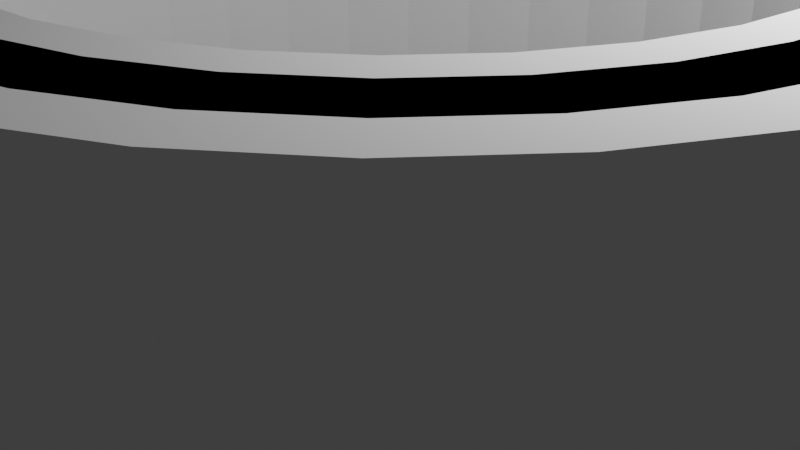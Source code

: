 # Source: Pipe.blend  (saved by Blender 3.2.14; exported with 4.5.12 LTS)
import bpy
from mathutils import Matrix  # noqa: F401  (used for matrix-valued properties, if any)

bpy.ops.wm.read_factory_settings(use_empty=True)
scene = bpy.context.scene
scene.name = 'Scene'

# ---- collections
col_collection = bpy.data.collections.new('Collection'); scene.collection.children.link(col_collection)

# ---- world
world_world = bpy.data.worlds.new('World'); scene.world = world_world
world_world.use_nodes = True; world_world.node_tree.nodes.clear()
_N = world_world.node_tree.nodes; _L = world_world.node_tree.links
n0 = _N.new('ShaderNodeOutputWorld'); n0.name = 'World Output'; n0.location = (300, 300)
n1 = _N.new('ShaderNodeBackground'); n1.name = 'Background'; n1.location = (10, 300)
n1.inputs[0].default_value = (0.05088, 0.05088, 0.05088, 1.0)
_L.new(n1.outputs[0], n0.inputs[0])
n0.is_active_output = True
world_world.color = (0.05088, 0.05088, 0.05088)
world_world.use_sun_shadow = False
world_world.sun_shadow_jitter_overblur = 0.0

# ---- cameras
cam_camera = bpy.data.cameras.new('Camera')
cam_camera.clip_end = 100.0
cam_camera.ortho_scale = 7.314

# ---- lights
light_light = bpy.data.lights.new('Light', 'POINT')
light_light.transmission_factor = 0.0
light_light.energy = 1000.0
light_light.shadow_soft_size = 0.1
light_light.shadow_maximum_resolution = 0.006
light_light.use_absolute_resolution = True

# ---- meshes
me_cylinder_001 = bpy.data.meshes.new('Cylinder.001')
me_cylinder_001.from_pydata([(0.0, 1.0, -1.0), (0.0, 1.0, 1.0), (0.1951, 0.9808, -1.0), (0.1951, 0.9808, 1.0), (0.3827, 0.9239, -1.0), (0.3827, 0.9239, 1.0), (0.5556, 0.8315, -1.0), (0.5556, 0.8315, 1.0), (0.7071, 0.7071, -1.0), (0.7071, 0.7071, 1.0), (0.8315, 0.5556, -1.0), (0.8315, 0.5556, 1.0), (0.9239, 0.3827, -1.0), (0.9239, 0.3827, 1.0), (0.9808, 0.1951, -1.0), (0.9808, 0.1951, 1.0), (1.0, -4.371e-08, -1.0), (1.0, -4.371e-08, 1.0), (0.9808, -0.1951, -1.0), (0.9808, -0.1951, 1.0), (0.9239, -0.3827, -1.0), (0.9239, -0.3827, 1.0), (0.8315, -0.5556, -1.0), (0.8315, -0.5556, 1.0), (0.7071, -0.7071, -1.0), (0.7071, -0.7071, 1.0), (0.5556, -0.8315, -1.0), (0.5556, -0.8315, 1.0), (0.3827, -0.9239, -1.0), (0.3827, -0.9239, 1.0), (0.1951, -0.9808, -1.0), (0.1951, -0.9808, 1.0), (-8.742e-08, -1.0, -1.0), (-8.742e-08, -1.0, 1.0), (-0.1951, -0.9808, -1.0), (-0.1951, -0.9808, 1.0), (-0.3827, -0.9239, -1.0), (-0.3827, -0.9239, 1.0), (-0.5556, -0.8315, -1.0), (-0.5556, -0.8315, 1.0), (-0.7071, -0.7071, -1.0), (-0.7071, -0.7071, 1.0), (-0.8315, -0.5556, -1.0), (-0.8315, -0.5556, 1.0), (-0.9239, -0.3827, -1.0), (-0.9239, -0.3827, 1.0), (-0.9808, -0.1951, -1.0), (-0.9808, -0.1951, 1.0), (-1.0, 1.192e-08, -1.0), (-1.0, 1.192e-08, 1.0), (-0.9808, 0.1951, -1.0), (-0.9808, 0.1951, 1.0), (-0.9239, 0.3827, -1.0), (-0.9239, 0.3827, 1.0), (-0.8315, 0.5556, -1.0), (-0.8315, 0.5556, 1.0), (-0.7071, 0.7071, -1.0), (-0.7071, 0.7071, 1.0), (-0.5556, 0.8315, -1.0), (-0.5556, 0.8315, 1.0), (-0.3827, 0.9239, -1.0), (-0.3827, 0.9239, 1.0), (-0.1951, 0.9808, -1.0), (-0.1951, 0.9808, 1.0), (-0.3061, -0.7391, 1.0), (0.7391, -0.3061, 1.0), (0.7391, -0.3061, 1.0), (-0.7391, 0.3061, 1.0), (-0.6652, 0.4445, 1.0), (-0.6652, -0.4445, 1.0), (-0.5657, -0.5657, 1.0), (-0.4445, -0.6652, 1.0), (-0.7391, -0.3061, 1.0), (0.1561, 0.7846, 1.0), (0.0, 0.8, 1.0), (0.3061, 0.7391, 1.0), (0.4445, 0.6652, 1.0), (0.5657, 0.5657, 1.0), (0.7846, -0.1561, 1.0), (0.7846, 0.1561, 1.0), (0.8, -3.497e-08, 1.0), (0.7391, 0.3061, 1.0), (-0.7846, -0.1561, 1.0), (0.6652, 0.4445, 1.0), (-0.8, 9.54e-09, 1.0), (-0.7846, 0.1561, 1.0), (-0.5657, 0.5657, 1.0), (-0.4445, 0.6652, 1.0), (-0.1561, 0.7846, 1.0), (-0.3061, 0.7391, 1.0), (-0.3061, -0.7391, 1.0), (0.6652, -0.4445, 1.0), (-0.1561, -0.7846, 1.0), (-6.994e-08, -0.8, 1.0), (0.4445, -0.6652, 1.0), (0.5657, -0.5657, 1.0), (0.3061, -0.7391, 1.0), (0.1561, -0.7846, 1.0), (-0.1561, 0.7846, -1.0), (-0.1561, 0.7846, -1.0), (0.1561, -0.7846, -1.0), (0.0, 0.8, -1.0), (0.1561, 0.7846, -1.0), (0.5657, 0.5657, -1.0), (0.6652, 0.4445, -1.0), (0.7846, 0.1561, -1.0), (0.8, -3.497e-08, -1.0), (0.7391, 0.3061, -1.0), (0.3061, -0.7391, -1.0), (0.5657, -0.5657, -1.0), (0.4445, -0.6652, -1.0), (0.6652, -0.4445, -1.0), (0.3061, 0.7391, -1.0), (0.7391, -0.3061, -1.0), (0.4445, 0.6652, -1.0), (0.7846, -0.1561, -1.0), (0.1561, -0.7846, -1.0), (-0.3061, 0.7391, -1.0), (-0.1561, -0.7846, -1.0), (-6.994e-08, -0.8, -1.0), (-0.8, 9.54e-09, -1.0), (-0.7846, -0.1561, -1.0), (-0.7391, -0.3061, -1.0), (-0.5657, -0.5657, -1.0), (-0.6652, -0.4445, -1.0), (-0.5657, 0.5657, -1.0), (-0.4445, 0.6652, -1.0), (-0.6652, 0.4445, -1.0), (-0.3061, -0.7391, -1.0), (-0.7391, 0.3061, -1.0), (-0.4445, -0.6652, -1.0), (-0.7846, 0.1561, -1.0), (0.0, 1.1, 0.3333), (0.0, 1.1, 1.0), (0.2146, 1.079, 0.3333), (0.2146, 1.079, 1.0), (0.421, 1.016, 0.3333), (0.421, 1.016, 1.0), (0.6111, 0.9146, 0.3333), (0.6111, 0.9146, 1.0), (0.7778, 0.7778, 0.3333), (0.7778, 0.7778, 1.0), (0.9146, 0.6111, 0.3333), (0.9146, 0.6111, 1.0), (1.016, 0.421, 0.3333), (1.016, 0.421, 1.0), (1.079, 0.2146, 0.3333), (1.079, 0.2146, 1.0), (1.1, -4.808e-08, 0.3333), (1.1, -4.808e-08, 1.0), (1.079, -0.2146, 0.3333), (1.079, -0.2146, 1.0), (1.016, -0.421, 0.3333), (1.016, -0.421, 1.0), (0.9146, -0.6111, 0.3333), (0.9146, -0.6111, 1.0), (0.7778, -0.7778, 0.3333), (0.7778, -0.7778, 1.0), (0.6111, -0.9146, 0.3333), (0.6111, -0.9146, 1.0), (0.421, -1.016, 0.3333), (0.421, -1.016, 1.0), (0.2146, -1.079, 0.3333), (0.2146, -1.079, 1.0), (-9.617e-08, -1.1, 0.3333), (-9.617e-08, -1.1, 1.0), (-0.2146, -1.079, 0.3333), (-0.2146, -1.079, 1.0), (-0.421, -1.016, 0.3333), (-0.421, -1.016, 1.0), (-0.6111, -0.9146, 0.3333), (-0.6111, -0.9146, 1.0), (-0.7778, -0.7778, 0.3333), (-0.7778, -0.7778, 1.0), (-0.9146, -0.6111, 0.3333), (-0.9146, -0.6111, 1.0), (-1.016, -0.421, 0.3333), (-1.016, -0.421, 1.0), (-1.079, -0.2146, 0.3333), (-1.079, -0.2146, 1.0), (-1.1, 1.312e-08, 0.3333), (-1.1, 1.312e-08, 1.0), (-1.079, 0.2146, 0.3333), (-1.079, 0.2146, 1.0), (-1.016, 0.421, 0.3333), (-1.016, 0.421, 1.0), (-0.9146, 0.6111, 0.3333), (-0.9146, 0.6111, 1.0), (-0.7778, 0.7778, 0.3333), (-0.7778, 0.7778, 1.0), (-0.6111, 0.9146, 0.3333), (-0.6111, 0.9146, 1.0), (-0.421, 1.016, 0.3333), (-0.421, 1.016, 1.0), (-0.2146, 1.079, 0.3333), (-0.2146, 1.079, 1.0), (-0.3368, -0.813, 1.0), (0.813, -0.3368, 1.0), (0.813, -0.3368, 1.0), (-0.813, 0.3368, 1.0), (-0.7317, 0.4889, 1.0), (-0.7317, -0.4889, 1.0), (-0.6223, -0.6223, 1.0), (-0.4889, -0.7317, 1.0), (-0.813, -0.3368, 1.0), (0.1717, 0.8631, 1.0), (0.0, 0.88, 1.0), (0.3368, 0.813, 1.0), (0.4889, 0.7317, 1.0), (0.6223, 0.6223, 1.0), (0.8631, -0.1717, 1.0), (0.8631, 0.1717, 1.0), (0.88, -3.847e-08, 1.0), (0.813, 0.3368, 1.0), (-0.8631, -0.1717, 1.0), (0.7317, 0.4889, 1.0), (-0.88, 1.049e-08, 1.0), (-0.8631, 0.1717, 1.0), (-0.6223, 0.6223, 1.0), (-0.4889, 0.7317, 1.0), (-0.1717, 0.8631, 1.0), (-0.3368, 0.813, 1.0), (-0.3368, -0.813, 1.0), (0.7317, -0.4889, 1.0), (-0.1717, -0.8631, 1.0), (-7.693e-08, -0.88, 1.0), (0.4889, -0.7317, 1.0), (0.6223, -0.6223, 1.0), (0.3368, -0.813, 1.0), (0.1717, -0.8631, 1.0), (-0.1717, 0.8631, 0.3333), (-0.1717, 0.8631, 0.3333), (0.1717, -0.8631, 0.3333), (0.0, 0.88, 0.3333), (0.1717, 0.8631, 0.3333), (0.6223, 0.6223, 0.3333), (0.7317, 0.4889, 0.3333), (0.8631, 0.1717, 0.3333), (0.88, -3.847e-08, 0.3333), (0.813, 0.3368, 0.3333), (0.3368, -0.813, 0.3333), (0.6223, -0.6223, 0.3333), (0.4889, -0.7317, 0.3333), (0.7317, -0.4889, 0.3333), (0.3368, 0.813, 0.3333), (0.813, -0.3368, 0.3333), (0.4889, 0.7317, 0.3333), (0.8631, -0.1717, 0.3333), (0.1717, -0.8631, 0.3333), (-0.3368, 0.813, 0.3333), (-0.1717, -0.8631, 0.3333), (-7.693e-08, -0.88, 0.3333), (-0.88, 1.049e-08, 0.3333), (-0.8631, -0.1717, 0.3333), (-0.813, -0.3368, 0.3333), (-0.6223, -0.6223, 0.3333), (-0.7317, -0.4889, 0.3333), (-0.6223, 0.6223, 0.3333), (-0.4889, 0.7317, 0.3333), (-0.7317, 0.4889, 0.3333), (-0.3368, -0.813, 0.3333), (-0.813, 0.3368, 0.3333), (-0.4889, -0.7317, 0.3333), (-0.8631, 0.1717, 0.3333)], [], [(0, 1, 3, 2), (2, 3, 5, 4), (4, 5, 7, 6), (6, 7, 9, 8), (8, 9, 11, 10), (10, 11, 13, 12), (12, 13, 15, 14), (14, 15, 17, 16), (16, 17, 19, 18), (18, 19, 21, 20), (20, 21, 23, 22), (22, 23, 25, 24), (24, 25, 27, 26), (26, 27, 29, 28), (28, 29, 31, 30), (30, 31, 33, 32), (32, 33, 35, 34), (34, 35, 37, 36), (36, 37, 39, 38), (38, 39, 41, 40), (40, 41, 43, 42), (42, 43, 45, 44), (44, 45, 47, 46), (46, 47, 49, 48), (48, 49, 51, 50), (50, 51, 53, 52), (52, 53, 55, 54), (54, 55, 57, 56), (56, 57, 59, 58), (58, 59, 61, 60), (21, 19, 17, 15, 13, 11, 9, 7, 5, 3, 1, 63, 61, 59, 57, 55, 53, 51, 49, 47, 45, 43, 41, 39, 37, 64, 71, 70, 69, 72, 82, 84, 85, 67, 68, 86, 87, 89, 88, 74, 73, 75, 76, 77, 83, 81, 79, 80, 78, 65, 66), (64, 37, 35, 33, 31, 29, 27, 25, 23, 21, 66, 91, 95, 94, 96, 97, 93, 92, 90), (60, 61, 63, 62), (62, 63, 1, 0), (62, 0, 2, 4, 6, 8, 10, 12, 14, 16, 18, 20, 22, 24, 26, 28, 30, 100, 108, 110, 109, 111, 113, 115, 106, 105, 107, 104, 103, 114, 112, 102, 101, 99, 98), (30, 32, 34, 36, 38, 40, 42, 44, 46, 48, 50, 52, 54, 56, 58, 60, 62, 98, 117, 126, 125, 127, 129, 131, 120, 121, 122, 124, 123, 130, 128, 118, 119, 116, 100), (102, 73, 74, 101), (112, 75, 73, 102), (114, 76, 75, 112), (103, 77, 76, 114), (83, 77, 103, 104), (81, 83, 104, 107), (79, 81, 107, 105), (80, 79, 105, 106), (78, 80, 106, 115), (65, 78, 115, 113), (111, 91, 66, 65, 113), (95, 91, 111, 109), (94, 95, 109, 110), (96, 94, 110, 108), (100, 116, 97, 96, 108), (97, 116, 119, 93), (92, 93, 119, 118), (90, 92, 118, 128), (64, 90, 128, 130, 71), (70, 71, 130, 123), (124, 69, 70, 123), (122, 72, 69, 124), (121, 82, 72, 122), (120, 84, 82, 121), (131, 85, 84, 120), (129, 67, 85, 131), (127, 68, 67, 129), (125, 86, 68, 127), (126, 87, 86, 125), (117, 89, 87, 126), (99, 88, 89, 117, 98), (101, 74, 88, 99), (132, 133, 135, 134), (134, 135, 137, 136), (136, 137, 139, 138), (138, 139, 141, 140), (140, 141, 143, 142), (142, 143, 145, 144), (144, 145, 147, 146), (146, 147, 149, 148), (148, 149, 151, 150), (150, 151, 153, 152), (152, 153, 155, 154), (154, 155, 157, 156), (156, 157, 159, 158), (158, 159, 161, 160), (160, 161, 163, 162), (162, 163, 165, 164), (164, 165, 167, 166), (166, 167, 169, 168), (168, 169, 171, 170), (170, 171, 173, 172), (172, 173, 175, 174), (174, 175, 177, 176), (176, 177, 179, 178), (178, 179, 181, 180), (180, 181, 183, 182), (182, 183, 185, 184), (184, 185, 187, 186), (186, 187, 189, 188), (188, 189, 191, 190), (190, 191, 193, 192), (153, 151, 149, 147, 145, 143, 141, 139, 137, 135, 133, 195, 193, 191, 189, 187, 185, 183, 181, 179, 177, 175, 173, 171, 169, 196, 203, 202, 201, 204, 214, 216, 217, 199, 200, 218, 219, 221, 220, 206, 205, 207, 208, 209, 215, 213, 211, 212, 210, 197, 198), (196, 169, 167, 165, 163, 161, 159, 157, 155, 153, 198, 223, 227, 226, 228, 229, 225, 224, 222), (192, 193, 195, 194), (194, 195, 133, 132), (194, 132, 134, 136, 138, 140, 142, 144, 146, 148, 150, 152, 154, 156, 158, 160, 162, 232, 240, 242, 241, 243, 245, 247, 238, 237, 239, 236, 235, 246, 244, 234, 233, 231, 230), (162, 164, 166, 168, 170, 172, 174, 176, 178, 180, 182, 184, 186, 188, 190, 192, 194, 230, 249, 258, 257, 259, 261, 263, 252, 253, 254, 256, 255, 262, 260, 250, 251, 248, 232), (234, 205, 206, 233), (244, 207, 205, 234), (246, 208, 207, 244), (235, 209, 208, 246), (215, 209, 235, 236), (213, 215, 236, 239), (211, 213, 239, 237), (212, 211, 237, 238), (210, 212, 238, 247), (197, 210, 247, 245), (243, 223, 198, 197, 245), (227, 223, 243, 241), (226, 227, 241, 242), (228, 226, 242, 240), (232, 248, 229, 228, 240), (229, 248, 251, 225), (224, 225, 251, 250), (222, 224, 250, 260), (196, 222, 260, 262, 203), (202, 203, 262, 255), (256, 201, 202, 255), (254, 204, 201, 256), (253, 214, 204, 254), (252, 216, 214, 253), (263, 217, 216, 252), (261, 199, 217, 263), (259, 200, 199, 261), (257, 218, 200, 259), (258, 219, 218, 257), (249, 221, 219, 258), (231, 220, 221, 249, 230), (233, 206, 220, 231)])
_uv = me_cylinder_001.uv_layers.new(name='UVMap')
_uv.uv.foreach_set('vector', [1.0, 0.5, 1.0, 1.0, 0.9688, 1.0, 0.9688, 0.5, 0.9688, 0.5, 0.9688, 1.0, 0.9375, 1.0, 0.9375, 0.5, 0.9375, 0.5, 0.9375, 1.0, 0.9062, 1.0, 0.9062, 0.5, 0.9062, 0.5, 0.9062, 1.0, 0.875, 1.0, 0.875, 0.5, 0.875, 0.5, 0.875, 1.0, 0.8438, 1.0, 0.8438, 0.5, 0.8438, 0.5, 0.8438, 1.0, 0.8125, 1.0, 0.8125, 0.5, 0.8125, 0.5, 0.8125, 1.0, 0.7812, 1.0, 0.7812, 0.5, 0.7812, 0.5, 0.7812, 1.0, 0.75, 1.0, 0.75, 0.5, 0.75, 0.5, 0.75, 1.0, 0.7188, 1.0, 0.7188, 0.5, 0.7188, 0.5, 0.7188, 1.0, 0.6875, 1.0, 0.6875, 0.5, 0.6875, 0.5, 0.6875, 1.0, 0.6562, 1.0, 0.6562, 0.5, 0.6562, 0.5, 0.6562, 1.0, 0.625, 1.0, 0.625, 0.5, 0.625, 0.5, 0.625, 1.0, 0.5938, 1.0, 0.5938, 0.5, 0.5938, 0.5, 0.5938, 1.0, 0.5625, 1.0, 0.5625, 0.5, 0.5625, 0.5, 0.5625, 1.0, 0.5312, 1.0, 0.5312, 0.5, 0.5312, 0.5, 0.5312, 1.0, 0.5, 1.0, 0.5, 0.5, 0.5, 0.5, 0.5, 1.0, 0.4688, 1.0, 0.4688, 0.5, 0.4688, 0.5, 0.4688, 1.0, 0.4375, 1.0, 0.4375, 0.5, 0.4375, 0.5, 0.4375, 1.0, 0.4062, 1.0, 0.4062, 0.5, 0.4062, 0.5, 0.4062, 1.0, 0.375, 1.0, 0.375, 0.5, 0.375, 0.5, 0.375, 1.0, 0.3438, 1.0, 0.3438, 0.5, 0.3438, 0.5, 0.3438, 1.0, 0.3125, 1.0, 0.3125, 0.5, 0.3125, 0.5, 0.3125, 1.0, 0.2812, 1.0, 0.2812, 0.5, 0.2812, 0.5, 0.2812, 1.0, 0.25, 1.0, 0.25, 0.5, 0.25, 0.5, 0.25, 1.0, 0.2188, 1.0, 0.2188, 0.5, 0.2188, 0.5, 0.2188, 1.0, 0.1875, 1.0, 0.1875, 0.5, 0.1875, 0.5, 0.1875, 1.0, 0.1562, 1.0, 0.1562, 0.5, 0.1562, 0.5, 0.1562, 1.0, 0.125, 1.0, 0.125, 0.5, 0.125, 0.5, 0.125, 1.0, 0.09375, 1.0, 0.09375, 0.5, 0.09375, 0.5, 0.09375, 1.0, 0.0625, 1.0, 0.0625, 0.5, 0.4717, 0.1582, 0.4854, 0.2032, 0.49, 0.25, 0.4854, 0.2968, 0.4717, 0.3418, 0.4496, 0.3833, 0.4197, 0.4197, 0.3833, 0.4496, 0.3418, 0.4717, 0.2968, 0.4854, 0.25, 0.49, 0.2032, 0.4854, 0.1582, 0.4717, 0.1167, 0.4496, 0.08029, 0.4197, 0.05045, 0.3833, 0.02827, 0.3418, 0.01461, 0.2968, 0.01, 0.25, 0.01461, 0.2032, 0.02827, 0.1582, 0.05045, 0.1167, 0.08029, 0.08029, 0.1167, 0.05045, 0.1582, 0.02827, 0.1765, 0.07262, 0.1433, 0.09036, 0.1142, 0.1142, 0.09036, 0.1433, 0.07262, 0.1765, 0.06169, 0.2125, 0.058, 0.25, 0.06169, 0.2875, 0.07262, 0.3235, 0.09036, 0.3567, 0.1142, 0.3858, 0.1433, 0.4096, 0.1765, 0.4274, 0.2125, 0.4383, 0.25, 0.442, 0.2875, 0.4383, 0.3235, 0.4274, 0.3567, 0.4096, 0.3858, 0.3858, 0.4096, 0.3567, 0.4274, 0.3235, 0.4383, 0.2875, 0.442, 0.25, 0.4383, 0.2125, 0.4274, 0.1765, 0.4274, 0.1765, 0.1765, 0.07262, 0.1582, 0.02827, 0.2032, 0.01461, 0.25, 0.01, 0.2968, 0.01461, 0.3418, 0.02827, 0.3833, 0.05045, 0.4197, 0.08029, 0.4496, 0.1167, 0.4717, 0.1582, 0.4274, 0.1765, 0.4096, 0.1433, 0.3858, 0.1142, 0.3567, 0.09036, 0.3235, 0.07262, 0.2875, 0.06169, 0.25, 0.058, 0.2125, 0.06169, 0.1765, 0.07262, 0.0625, 0.5, 0.0625, 1.0, 0.03125, 1.0, 0.03125, 0.5, 0.03125, 0.5, 0.03125, 1.0, 0.0, 1.0, 0.0, 0.5, 0.7032, 0.4854, 0.75, 0.49, 0.7968, 0.4854, 0.8418, 0.4717, 0.8833, 0.4496, 0.9197, 0.4197, 0.9496, 0.3833, 0.9717, 0.3418, 0.9854, 0.2968, 0.99, 0.25, 0.9854, 0.2032, 0.9717, 0.1582, 0.9496, 0.1167, 0.9197, 0.08029, 0.8833, 0.05045, 0.8418, 0.02827, 0.7968, 0.01461, 0.7875, 0.06169, 0.8235, 0.07262, 0.8567, 0.09036, 0.8858, 0.1142, 0.9096, 0.1433, 0.9274, 0.1765, 0.9383, 0.2125, 0.942, 0.25, 0.9383, 0.2875, 0.9274, 0.3235, 0.9096, 0.3567, 0.8858, 0.3858, 0.8567, 0.4096, 0.8235, 0.4274, 0.7875, 0.4383, 0.75, 0.442, 0.7125, 0.4383, 0.7125, 0.4383, 0.7968, 0.01461, 0.75, 0.01, 0.7032, 0.01461, 0.6582, 0.02827, 0.6167, 0.05045, 0.5803, 0.08029, 0.5504, 0.1167, 0.5283, 0.1582, 0.5146, 0.2032, 0.51, 0.25, 0.5146, 0.2968, 0.5283, 0.3418, 0.5504, 0.3833, 0.5803, 0.4197, 0.6167, 0.4496, 0.6582, 0.4717, 0.7032, 0.4854, 0.7125, 0.4383, 0.6765, 0.4274, 0.6433, 0.4096, 0.6142, 0.3858, 0.5904, 0.3567, 0.5726, 0.3235, 0.5617, 0.2875, 0.558, 0.25, 0.5617, 0.2125, 0.5726, 0.1765, 0.5904, 0.1433, 0.6142, 0.1142, 0.6433, 0.09036, 0.6765, 0.07262, 0.7125, 0.06169, 0.75, 0.058, 0.7875, 0.06169, 0.7875, 0.06169, 0.9688, 0.6562, 0.9688, 0.8438, 1.0, 0.8438, 1.0, 0.6562, 0.9375, 0.6562, 0.9375, 0.8438, 0.9688, 0.8438, 0.9688, 0.6562, 0.9062, 0.6562, 0.9062, 0.8438, 0.9375, 0.8438, 0.9375, 0.6562, 0.875, 0.6562, 0.875, 0.8438, 0.9062, 0.8438, 0.9062, 0.6562, 0.8438, 0.8438, 0.875, 0.8438, 0.875, 0.6562, 0.8438, 0.6562, 0.8125, 0.8438, 0.8438, 0.8438, 0.8438, 0.6562, 0.8125, 0.6562, 0.7812, 0.8438, 0.8125, 0.8438, 0.8125, 0.6562, 0.7812, 0.6562, 0.75, 0.8438, 0.7812, 0.8438, 0.7812, 0.6562, 0.75, 0.6562, 0.7188, 0.8438, 0.75, 0.8438, 0.75, 0.6562, 0.7188, 0.6562, 0.6875, 0.8438, 0.7188, 0.8438, 0.7188, 0.6562, 0.6875, 0.6562, 0.6562, 0.6562, 0.6562, 0.8438, 0.6875, 0.8438, 0.6875, 0.8438, 0.6875, 0.6562, 0.625, 0.8438, 0.6562, 0.8438, 0.6562, 0.6562, 0.625, 0.6562, 0.5938, 0.8438, 0.625, 0.8438, 0.625, 0.6562, 0.5938, 0.6562, 0.5625, 0.8438, 0.5938, 0.8438, 0.5938, 0.6562, 0.5625, 0.6562, 0.5312, 0.6562, 0.5312, 0.6562, 0.5312, 0.8438, 0.5625, 0.8438, 0.5625, 0.6562, 0.5312, 0.8438, 0.5312, 0.6562, 0.5, 0.6562, 0.5, 0.8438, 0.4688, 0.8438, 0.5, 0.8438, 0.5, 0.6562, 0.4688, 0.6562, 0.4375, 0.8438, 0.4688, 0.8438, 0.4688, 0.6562, 0.4375, 0.6562, 0.4375, 0.8438, 0.4375, 0.8438, 0.4375, 0.6562, 0.4062, 0.6562, 0.4062, 0.8438, 0.375, 0.8438, 0.4062, 0.8438, 0.4062, 0.6562, 0.375, 0.6562, 0.3438, 0.6562, 0.3438, 0.8438, 0.375, 0.8438, 0.375, 0.6562, 0.3125, 0.6562, 0.3125, 0.8438, 0.3438, 0.8438, 0.3438, 0.6562, 0.2812, 0.6562, 0.2812, 0.8438, 0.3125, 0.8438, 0.3125, 0.6562, 0.25, 0.6562, 0.25, 0.8438, 0.2812, 0.8438, 0.2812, 0.6562, 0.2188, 0.6562, 0.2188, 0.8438, 0.25, 0.8438, 0.25, 0.6562, 0.1875, 0.6562, 0.1875, 0.8438, 0.2188, 0.8438, 0.2188, 0.6562, 0.1562, 0.6562, 0.1562, 0.8438, 0.1875, 0.8438, 0.1875, 0.6562, 0.125, 0.6562, 0.125, 0.8438, 0.1562, 0.8438, 0.1562, 0.6562, 0.09375, 0.6562, 0.09375, 0.8438, 0.125, 0.8438, 0.125, 0.6562, 0.0625, 0.6562, 0.0625, 0.8438, 0.09375, 0.8438, 0.09375, 0.6562, 0.03125, 0.6562, 0.03125, 0.8438, 0.0625, 0.8438, 0.0625, 0.6562, 0.03125, 0.6562, 0.0, 0.6562, 0.0, 0.8438, 0.03125, 0.8438, 0.03125, 0.6562, 1.0, 0.5, 1.0, 1.0, 0.9688, 1.0, 0.9688, 0.5, 0.9688, 0.5, 0.9688, 1.0, 0.9375, 1.0, 0.9375, 0.5, 0.9375, 0.5, 0.9375, 1.0, 0.9062, 1.0, 0.9062, 0.5, 0.9062, 0.5, 0.9062, 1.0, 0.875, 1.0, 0.875, 0.5, 0.875, 0.5, 0.875, 1.0, 0.8438, 1.0, 0.8438, 0.5, 0.8438, 0.5, 0.8438, 1.0, 0.8125, 1.0, 0.8125, 0.5, 0.8125, 0.5, 0.8125, 1.0, 0.7812, 1.0, 0.7812, 0.5, 0.7812, 0.5, 0.7812, 1.0, 0.75, 1.0, 0.75, 0.5, 0.75, 0.5, 0.75, 1.0, 0.7188, 1.0, 0.7188, 0.5, 0.7188, 0.5, 0.7188, 1.0, 0.6875, 1.0, 0.6875, 0.5, 0.6875, 0.5, 0.6875, 1.0, 0.6562, 1.0, 0.6562, 0.5, 0.6562, 0.5, 0.6562, 1.0, 0.625, 1.0, 0.625, 0.5, 0.625, 0.5, 0.625, 1.0, 0.5938, 1.0, 0.5938, 0.5, 0.5938, 0.5, 0.5938, 1.0, 0.5625, 1.0, 0.5625, 0.5, 0.5625, 0.5, 0.5625, 1.0, 0.5312, 1.0, 0.5312, 0.5, 0.5312, 0.5, 0.5312, 1.0, 0.5, 1.0, 0.5, 0.5, 0.5, 0.5, 0.5, 1.0, 0.4688, 1.0, 0.4688, 0.5, 0.4688, 0.5, 0.4688, 1.0, 0.4375, 1.0, 0.4375, 0.5, 0.4375, 0.5, 0.4375, 1.0, 0.4062, 1.0, 0.4062, 0.5, 0.4062, 0.5, 0.4062, 1.0, 0.375, 1.0, 0.375, 0.5, 0.375, 0.5, 0.375, 1.0, 0.3438, 1.0, 0.3438, 0.5, 0.3438, 0.5, 0.3438, 1.0, 0.3125, 1.0, 0.3125, 0.5, 0.3125, 0.5, 0.3125, 1.0, 0.2812, 1.0, 0.2812, 0.5, 0.2812, 0.5, 0.2812, 1.0, 0.25, 1.0, 0.25, 0.5, 0.25, 0.5, 0.25, 1.0, 0.2188, 1.0, 0.2188, 0.5, 0.2188, 0.5, 0.2188, 1.0, 0.1875, 1.0, 0.1875, 0.5, 0.1875, 0.5, 0.1875, 1.0, 0.1562, 1.0, 0.1562, 0.5, 0.1562, 0.5, 0.1562, 1.0, 0.125, 1.0, 0.125, 0.5, 0.125, 0.5, 0.125, 1.0, 0.09375, 1.0, 0.09375, 0.5, 0.09375, 0.5, 0.09375, 1.0, 0.0625, 1.0, 0.0625, 0.5, 0.4717, 0.1582, 0.4854, 0.2032, 0.49, 0.25, 0.4854, 0.2968, 0.4717, 0.3418, 0.4496, 0.3833, 0.4197, 0.4197, 0.3833, 0.4496, 0.3418, 0.4717, 0.2968, 0.4854, 0.25, 0.49, 0.2032, 0.4854, 0.1582, 0.4717, 0.1167, 0.4496, 0.08029, 0.4197, 0.05045, 0.3833, 0.02827, 0.3418, 0.01461, 0.2968, 0.01, 0.25, 0.01461, 0.2032, 0.02827, 0.1582, 0.05045, 0.1167, 0.08029, 0.08029, 0.1167, 0.05045, 0.1582, 0.02827, 0.1765, 0.07262, 0.1433, 0.09036, 0.1142, 0.1142, 0.09036, 0.1433, 0.07262, 0.1765, 0.06169, 0.2125, 0.058, 0.25, 0.06169, 0.2875, 0.07262, 0.3235, 0.09036, 0.3567, 0.1142, 0.3858, 0.1433, 0.4096, 0.1765, 0.4274, 0.2125, 0.4383, 0.25, 0.442, 0.2875, 0.4383, 0.3235, 0.4274, 0.3567, 0.4096, 0.3858, 0.3858, 0.4096, 0.3567, 0.4274, 0.3235, 0.4383, 0.2875, 0.442, 0.25, 0.4383, 0.2125, 0.4274, 0.1765, 0.4274, 0.1765, 0.1765, 0.07262, 0.1582, 0.02827, 0.2032, 0.01461, 0.25, 0.01, 0.2968, 0.01461, 0.3418, 0.02827, 0.3833, 0.05045, 0.4197, 0.08029, 0.4496, 0.1167, 0.4717, 0.1582, 0.4274, 0.1765, 0.4096, 0.1433, 0.3858, 0.1142, 0.3567, 0.09036, 0.3235, 0.07262, 0.2875, 0.06169, 0.25, 0.058, 0.2125, 0.06169, 0.1765, 0.07262, 0.0625, 0.5, 0.0625, 1.0, 0.03125, 1.0, 0.03125, 0.5, 0.03125, 0.5, 0.03125, 1.0, 0.0, 1.0, 0.0, 0.5, 0.7032, 0.4854, 0.75, 0.49, 0.7968, 0.4854, 0.8418, 0.4717, 0.8833, 0.4496, 0.9197, 0.4197, 0.9496, 0.3833, 0.9717, 0.3418, 0.9854, 0.2968, 0.99, 0.25, 0.9854, 0.2032, 0.9717, 0.1582, 0.9496, 0.1167, 0.9197, 0.08029, 0.8833, 0.05045, 0.8418, 0.02827, 0.7968, 0.01461, 0.7875, 0.06169, 0.8235, 0.07262, 0.8567, 0.09036, 0.8858, 0.1142, 0.9096, 0.1433, 0.9274, 0.1765, 0.9383, 0.2125, 0.942, 0.25, 0.9383, 0.2875, 0.9274, 0.3235, 0.9096, 0.3567, 0.8858, 0.3858, 0.8567, 0.4096, 0.8235, 0.4274, 0.7875, 0.4383, 0.75, 0.442, 0.7125, 0.4383, 0.7125, 0.4383, 0.7968, 0.01461, 0.75, 0.01, 0.7032, 0.01461, 0.6582, 0.02827, 0.6167, 0.05045, 0.5803, 0.08029, 0.5504, 0.1167, 0.5283, 0.1582, 0.5146, 0.2032, 0.51, 0.25, 0.5146, 0.2968, 0.5283, 0.3418, 0.5504, 0.3833, 0.5803, 0.4197, 0.6167, 0.4496, 0.6582, 0.4717, 0.7032, 0.4854, 0.7125, 0.4383, 0.6765, 0.4274, 0.6433, 0.4096, 0.6142, 0.3858, 0.5904, 0.3567, 0.5726, 0.3235, 0.5617, 0.2875, 0.558, 0.25, 0.5617, 0.2125, 0.5726, 0.1765, 0.5904, 0.1433, 0.6142, 0.1142, 0.6433, 0.09036, 0.6765, 0.07262, 0.7125, 0.06169, 0.75, 0.058, 0.7875, 0.06169, 0.7875, 0.06169, 0.9688, 0.6562, 0.9688, 0.8438, 1.0, 0.8438, 1.0, 0.6562, 0.9375, 0.6562, 0.9375, 0.8438, 0.9688, 0.8438, 0.9688, 0.6562, 0.9062, 0.6562, 0.9062, 0.8438, 0.9375, 0.8438, 0.9375, 0.6562, 0.875, 0.6562, 0.875, 0.8438, 0.9062, 0.8438, 0.9062, 0.6562, 0.8438, 0.8438, 0.875, 0.8438, 0.875, 0.6562, 0.8438, 0.6562, 0.8125, 0.8438, 0.8438, 0.8438, 0.8438, 0.6562, 0.8125, 0.6562, 0.7812, 0.8438, 0.8125, 0.8438, 0.8125, 0.6562, 0.7812, 0.6562, 0.75, 0.8438, 0.7812, 0.8438, 0.7812, 0.6562, 0.75, 0.6562, 0.7188, 0.8438, 0.75, 0.8438, 0.75, 0.6562, 0.7188, 0.6562, 0.6875, 0.8438, 0.7188, 0.8438, 0.7188, 0.6562, 0.6875, 0.6562, 0.6562, 0.6562, 0.6562, 0.8438, 0.6875, 0.8438, 0.6875, 0.8438, 0.6875, 0.6562, 0.625, 0.8438, 0.6562, 0.8438, 0.6562, 0.6562, 0.625, 0.6562, 0.5938, 0.8438, 0.625, 0.8438, 0.625, 0.6562, 0.5938, 0.6562, 0.5625, 0.8438, 0.5938, 0.8438, 0.5938, 0.6562, 0.5625, 0.6562, 0.5312, 0.6562, 0.5312, 0.6562, 0.5312, 0.8438, 0.5625, 0.8438, 0.5625, 0.6562, 0.5312, 0.8438, 0.5312, 0.6562, 0.5, 0.6562, 0.5, 0.8438, 0.4688, 0.8438, 0.5, 0.8438, 0.5, 0.6562, 0.4688, 0.6562, 0.4375, 0.8438, 0.4688, 0.8438, 0.4688, 0.6562, 0.4375, 0.6562, 0.4375, 0.8438, 0.4375, 0.8438, 0.4375, 0.6562, 0.4062, 0.6562, 0.4062, 0.8438, 0.375, 0.8438, 0.4062, 0.8438, 0.4062, 0.6562, 0.375, 0.6562, 0.3438, 0.6562, 0.3438, 0.8438, 0.375, 0.8438, 0.375, 0.6562, 0.3125, 0.6562, 0.3125, 0.8438, 0.3438, 0.8438, 0.3438, 0.6562, 0.2812, 0.6562, 0.2812, 0.8438, 0.3125, 0.8438, 0.3125, 0.6562, 0.25, 0.6562, 0.25, 0.8438, 0.2812, 0.8438, 0.2812, 0.6562, 0.2188, 0.6562, 0.2188, 0.8438, 0.25, 0.8438, 0.25, 0.6562, 0.1875, 0.6562, 0.1875, 0.8438, 0.2188, 0.8438, 0.2188, 0.6562, 0.1562, 0.6562, 0.1562, 0.8438, 0.1875, 0.8438, 0.1875, 0.6562, 0.125, 0.6562, 0.125, 0.8438, 0.1562, 0.8438, 0.1562, 0.6562, 0.09375, 0.6562, 0.09375, 0.8438, 0.125, 0.8438, 0.125, 0.6562, 0.0625, 0.6562, 0.0625, 0.8438, 0.09375, 0.8438, 0.09375, 0.6562, 0.03125, 0.6562, 0.03125, 0.8438, 0.0625, 0.8438, 0.0625, 0.6562, 0.03125, 0.6562, 0.0, 0.6562, 0.0, 0.8438, 0.03125, 0.8438, 0.03125, 0.6562])
me_cylinder_001.materials.append(None)
me_cylinder_001.update()

# ---- objects
ob_light = bpy.data.objects.new('Light', light_light)
ob_camera = bpy.data.objects.new('Camera', cam_camera)
ob_cylinder_001 = bpy.data.objects.new('Cylinder.001', me_cylinder_001)

# ---- transforms, parenting, visibility, modifiers, constraints
ob_light.location = (4.076, 1.005, 5.904)
ob_light.rotation_euler = (0.6503, 0.05522, 1.866)
ob_light.lock_rotations_4d = False
ob_light.empty_display_type = 'ARROWS'
ob_light.color = (0.0, 0.0, 0.0, 0.0)
ob_light.lineart.crease_threshold = 0.0
ob_camera.location = (7.359, -6.926, 4.958)
ob_camera.rotation_euler = (1.109, 0.0, 0.8149)
ob_camera.lock_rotations_4d = False
ob_camera.empty_display_type = 'ARROWS'
ob_camera.color = (0.0, 0.0, 0.0, 0.0)
ob_camera.display_type = 'WIRE'
ob_camera.lineart.crease_threshold = 0.0
ob_cylinder_001.location = (0.0, 0.0, 0.0)
ob_cylinder_001.scale = (5.0, 5.0, 3.0)

# ---- collection membership
col_collection.objects.link(ob_light)
col_collection.objects.link(ob_camera)
col_collection.objects.link(ob_cylinder_001)

# ---- scene / render settings (as saved in the file)
scene.camera = ob_camera
scene.frame_start = 1; scene.frame_end = 250; scene.frame_set(1)
scene.render.engine = 'BLENDER_EEVEE_NEXT'
scene.cycles.sampling_pattern = 'TABULATED_SOBOL'
scene.cycles.use_light_tree = False
scene.view_settings.view_transform = 'Filmic'
bpy.context.view_layer.update()

